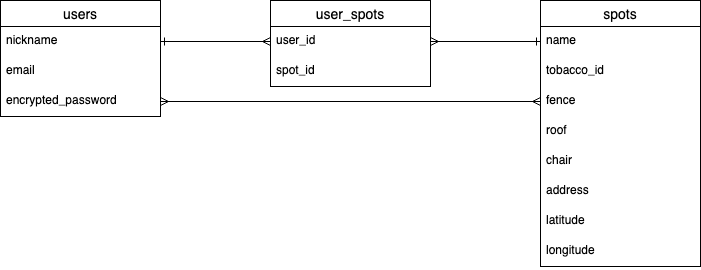

The diagram above was exported from draw.io. Its source (the exported page's mxGraphModel, read from the mxfile embedded in the PNG):
<mxGraphModel dx="636" dy="647" grid="1" gridSize="10" guides="1" tooltips="1" connect="1" arrows="1" fold="1" page="1" pageScale="1" pageWidth="827" pageHeight="1169" math="0" shadow="0">
  <root>
    <mxCell id="0" />
    <mxCell id="1" parent="0" />
    <mxCell id="2" value="users" style="swimlane;fontStyle=0;childLayout=stackLayout;horizontal=1;startSize=26;horizontalStack=0;resizeParent=1;resizeParentMax=0;resizeLast=0;collapsible=1;marginBottom=0;align=center;fontSize=14;" parent="1" vertex="1">
      <mxGeometry x="10" y="70" width="160" height="116" as="geometry" />
    </mxCell>
    <mxCell id="3" value="nickname" style="text;strokeColor=none;fillColor=none;spacingLeft=4;spacingRight=4;overflow=hidden;rotatable=0;points=[[0,0.5],[1,0.5]];portConstraint=eastwest;fontSize=12;" parent="2" vertex="1">
      <mxGeometry y="26" width="160" height="30" as="geometry" />
    </mxCell>
    <mxCell id="4" value="email" style="text;strokeColor=none;fillColor=none;spacingLeft=4;spacingRight=4;overflow=hidden;rotatable=0;points=[[0,0.5],[1,0.5]];portConstraint=eastwest;fontSize=12;" parent="2" vertex="1">
      <mxGeometry y="56" width="160" height="30" as="geometry" />
    </mxCell>
    <mxCell id="7" value="encrypted_password" style="text;strokeColor=none;fillColor=none;spacingLeft=4;spacingRight=4;overflow=hidden;rotatable=0;points=[[0,0.5],[1,0.5]];portConstraint=eastwest;fontSize=12;" parent="2" vertex="1">
      <mxGeometry y="86" width="160" height="30" as="geometry" />
    </mxCell>
    <mxCell id="8" value="spots" style="swimlane;fontStyle=0;childLayout=stackLayout;horizontal=1;startSize=26;horizontalStack=0;resizeParent=1;resizeParentMax=0;resizeLast=0;collapsible=1;marginBottom=0;align=center;fontSize=14;" parent="1" vertex="1">
      <mxGeometry x="550" y="70" width="160" height="266" as="geometry" />
    </mxCell>
    <mxCell id="11" value="name" style="text;strokeColor=none;fillColor=none;spacingLeft=4;spacingRight=4;overflow=hidden;rotatable=0;points=[[0,0.5],[1,0.5]];portConstraint=eastwest;fontSize=12;" parent="8" vertex="1">
      <mxGeometry y="26" width="160" height="30" as="geometry" />
    </mxCell>
    <mxCell id="13" value="tobacco_id" style="text;strokeColor=none;fillColor=none;spacingLeft=4;spacingRight=4;overflow=hidden;rotatable=0;points=[[0,0.5],[1,0.5]];portConstraint=eastwest;fontSize=12;" parent="8" vertex="1">
      <mxGeometry y="56" width="160" height="30" as="geometry" />
    </mxCell>
    <mxCell id="14" value="fence" style="text;strokeColor=none;fillColor=none;spacingLeft=4;spacingRight=4;overflow=hidden;rotatable=0;points=[[0,0.5],[1,0.5]];portConstraint=eastwest;fontSize=12;" parent="8" vertex="1">
      <mxGeometry y="86" width="160" height="30" as="geometry" />
    </mxCell>
    <mxCell id="25" value="roof" style="text;strokeColor=none;fillColor=none;spacingLeft=4;spacingRight=4;overflow=hidden;rotatable=0;points=[[0,0.5],[1,0.5]];portConstraint=eastwest;fontSize=12;" parent="8" vertex="1">
      <mxGeometry y="116" width="160" height="30" as="geometry" />
    </mxCell>
    <mxCell id="26" value="chair" style="text;strokeColor=none;fillColor=none;spacingLeft=4;spacingRight=4;overflow=hidden;rotatable=0;points=[[0,0.5],[1,0.5]];portConstraint=eastwest;fontSize=12;" parent="8" vertex="1">
      <mxGeometry y="146" width="160" height="30" as="geometry" />
    </mxCell>
    <mxCell id="30" value="address" style="text;strokeColor=none;fillColor=none;spacingLeft=4;spacingRight=4;overflow=hidden;rotatable=0;points=[[0,0.5],[1,0.5]];portConstraint=eastwest;fontSize=12;" parent="8" vertex="1">
      <mxGeometry y="176" width="160" height="30" as="geometry" />
    </mxCell>
    <mxCell id="28" value="latitude" style="text;strokeColor=none;fillColor=none;spacingLeft=4;spacingRight=4;overflow=hidden;rotatable=0;points=[[0,0.5],[1,0.5]];portConstraint=eastwest;fontSize=12;" parent="8" vertex="1">
      <mxGeometry y="206" width="160" height="30" as="geometry" />
    </mxCell>
    <mxCell id="29" value="longitude" style="text;strokeColor=none;fillColor=none;spacingLeft=4;spacingRight=4;overflow=hidden;rotatable=0;points=[[0,0.5],[1,0.5]];portConstraint=eastwest;fontSize=12;" parent="8" vertex="1">
      <mxGeometry y="236" width="160" height="30" as="geometry" />
    </mxCell>
    <mxCell id="15" value="user_spots" style="swimlane;fontStyle=0;childLayout=stackLayout;horizontal=1;startSize=26;horizontalStack=0;resizeParent=1;resizeParentMax=0;resizeLast=0;collapsible=1;marginBottom=0;align=center;fontSize=14;" parent="1" vertex="1">
      <mxGeometry x="280" y="70" width="160" height="86" as="geometry" />
    </mxCell>
    <mxCell id="17" value="user_id " style="text;strokeColor=none;fillColor=none;spacingLeft=4;spacingRight=4;overflow=hidden;rotatable=0;points=[[0,0.5],[1,0.5]];portConstraint=eastwest;fontSize=12;" parent="15" vertex="1">
      <mxGeometry y="26" width="160" height="30" as="geometry" />
    </mxCell>
    <mxCell id="18" value="spot_id" style="text;strokeColor=none;fillColor=none;spacingLeft=4;spacingRight=4;overflow=hidden;rotatable=0;points=[[0,0.5],[1,0.5]];portConstraint=eastwest;fontSize=12;" parent="15" vertex="1">
      <mxGeometry y="56" width="160" height="30" as="geometry" />
    </mxCell>
    <mxCell id="19" style="edgeStyle=none;html=1;exitX=1;exitY=0.5;exitDx=0;exitDy=0;entryX=0;entryY=0.5;entryDx=0;entryDy=0;startArrow=ERone;startFill=0;endArrow=ERmany;endFill=0;" parent="1" source="3" target="17" edge="1">
      <mxGeometry relative="1" as="geometry" />
    </mxCell>
    <mxCell id="20" style="edgeStyle=none;html=1;exitX=0;exitY=0.5;exitDx=0;exitDy=0;entryX=1;entryY=0.5;entryDx=0;entryDy=0;startArrow=ERone;startFill=0;endArrow=ERmany;endFill=0;" parent="1" source="11" target="17" edge="1">
      <mxGeometry relative="1" as="geometry" />
    </mxCell>
    <mxCell id="21" style="html=1;entryX=0;entryY=0.5;entryDx=0;entryDy=0;startArrow=ERone;startFill=0;endArrow=ERmany;endFill=0;strokeColor=none;" parent="1" target="14" edge="1">
      <mxGeometry relative="1" as="geometry">
        <mxPoint x="550" y="171" as="sourcePoint" />
      </mxGeometry>
    </mxCell>
    <mxCell id="24" style="edgeStyle=none;html=1;exitX=1;exitY=0.5;exitDx=0;exitDy=0;entryX=0;entryY=0.5;entryDx=0;entryDy=0;startArrow=ERmany;startFill=0;endArrow=ERmany;endFill=0;elbow=vertical;" parent="1" source="7" target="14" edge="1">
      <mxGeometry relative="1" as="geometry" />
    </mxCell>
  </root>
</mxGraphModel>